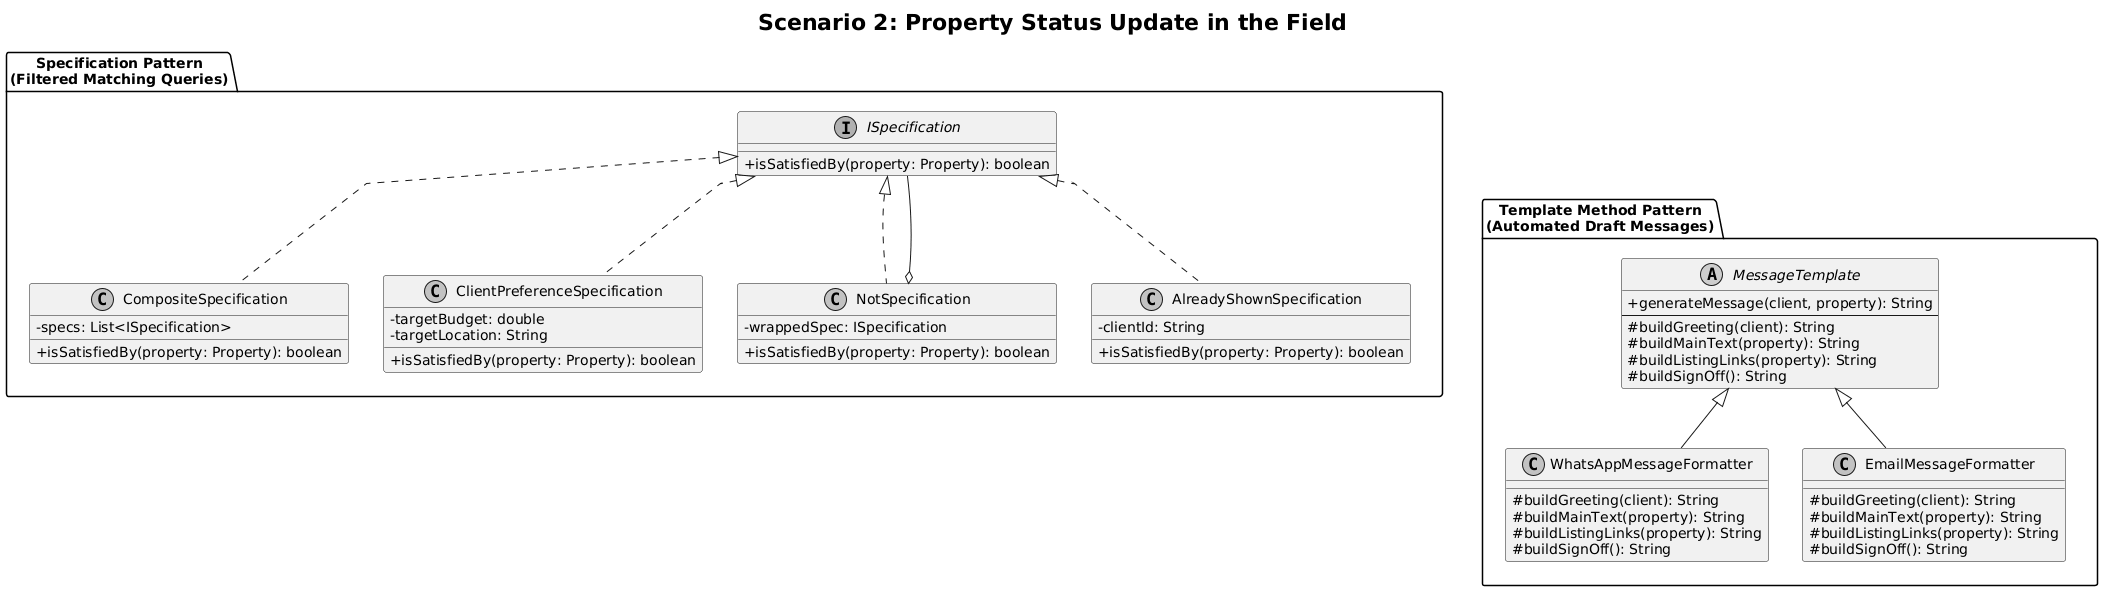

The diagram above was rendered by PlantUML. Its source (embedded in the PNG):
@startuml
top to bottom direction

skinparam classAttributeIconSize 0
skinparam monochrome true
skinparam shadowing false
skinparam linetype polyline

title <size:22><b>Scenario 2: Property Status Update in the Field</b></size>

package "Specification Pattern\n(Filtered Matching Queries)" as SP {

    interface ISpecification {
        + isSatisfiedBy(property: Property): boolean
    }

    class CompositeSpecification {
        - specs: List<ISpecification>
        + isSatisfiedBy(property: Property): boolean
    }

    class ClientPreferenceSpecification {
        - targetBudget: double
        - targetLocation: String
        + isSatisfiedBy(property: Property): boolean
    }

    class NotSpecification {
        - wrappedSpec: ISpecification
        + isSatisfiedBy(property: Property): boolean
    }

    class AlreadyShownSpecification {
        - clientId: String
        + isSatisfiedBy(property: Property): boolean
    }

    ISpecification <|.. CompositeSpecification
    ISpecification <|.. ClientPreferenceSpecification
    ISpecification <|.. NotSpecification
    ISpecification <|.. AlreadyShownSpecification

    NotSpecification o-- ISpecification
}

package "Template Method Pattern\n(Automated Draft Messages)" as TMP {

    abstract class MessageTemplate {
        + generateMessage(client, property): String
        --
        # buildGreeting(client): String
        # buildMainText(property): String
        # buildListingLinks(property): String
        # buildSignOff(): String
    }

    class WhatsAppMessageFormatter {
        # buildGreeting(client): String
        # buildMainText(property): String
        # buildListingLinks(property): String
        # buildSignOff(): String
    }

    class EmailMessageFormatter {
        # buildGreeting(client): String
        # buildMainText(property): String
        # buildListingLinks(property): String
        # buildSignOff(): String
    }

    MessageTemplate <|-- WhatsAppMessageFormatter
    MessageTemplate <|-- EmailMessageFormatter
}

SP -[hidden]down-> TMP
@enduml